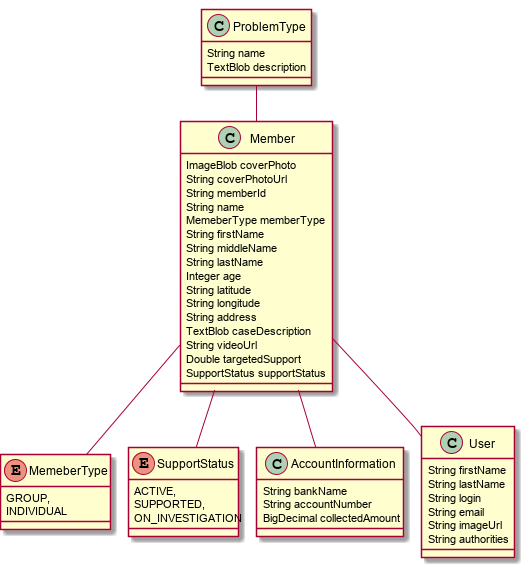

The diagram above was rendered by PlantUML. Its source (embedded in the PNG):
@startuml
	!pragma graphviz_dot jdot
	!pragma syntax class
	enum MemeberType {
		GROUP, 
		INDIVIDUAL 
	}
	enum SupportStatus {
		ACTIVE, 
		SUPPORTED, 
		ON_INVESTIGATION 
	}
	class Member  {
		ImageBlob coverPhoto
		String coverPhotoUrl
		String memberId
		String name
		MemeberType memberType
		String firstName
		String middleName
		String lastName
		Integer age
		String latitude
		String longitude
		String address
		TextBlob caseDescription
		String videoUrl
		Double targetedSupport
		SupportStatus supportStatus
	}
	Member ..> MemeberType
	Member ..> SupportStatus
	class AccountInformation  {
		String bankName
		String accountNumber
		BigDecimal collectedAmount
	}
	class ProblemType  {
		String name
		TextBlob description
	}
	ProblemType  "member(memberId) 0..1 " --o "problemType(name) 0..* "  Member
	Member  "accountInformation(bankName) 0..1 " --o "member(memberId) 0..* "  AccountInformation
	Member  "user(login) 0..* " o-- "0..1 "  User
	class User  {
		String firstName
		String lastName
		String login
		String email
		String imageUrl
		String authorities
	}
@enduml